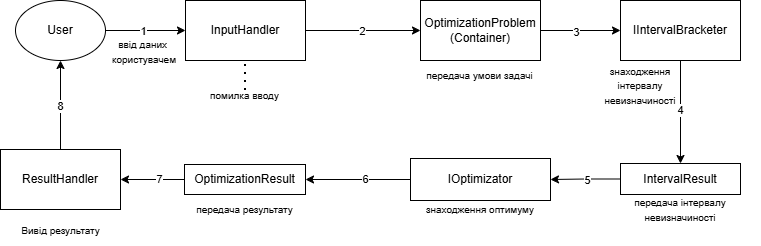

The diagram above was exported from draw.io. Its source (the exported page's mxGraphModel, read from the mxfile embedded in the PNG):
<mxGraphModel dx="1511" dy="878" grid="1" gridSize="10" guides="1" tooltips="1" connect="1" arrows="1" fold="1" page="1" pageScale="1" pageWidth="827" pageHeight="1169" math="0" shadow="0">
  <root>
    <mxCell id="0" />
    <mxCell id="1" parent="0" />
    <mxCell id="g_eyLR3GQSwB7VUgn_qI-1" parent="1" style="ellipse;whiteSpace=wrap;html=1;" value="User" vertex="1">
      <mxGeometry height="60" width="90" x="15" y="10" as="geometry" />
    </mxCell>
    <mxCell id="g_eyLR3GQSwB7VUgn_qI-2" edge="1" parent="1" source="g_eyLR3GQSwB7VUgn_qI-4" style="edgeStyle=orthogonalEdgeStyle;rounded=0;orthogonalLoop=1;jettySize=auto;html=1;entryX=0;entryY=0.5;entryDx=0;entryDy=0;" target="g_eyLR3GQSwB7VUgn_qI-7">
      <mxGeometry relative="1" as="geometry" />
    </mxCell>
    <mxCell id="g_eyLR3GQSwB7VUgn_qI-3" connectable="0" parent="g_eyLR3GQSwB7VUgn_qI-2" style="edgeLabel;html=1;align=center;verticalAlign=middle;resizable=0;points=[];" value="2" vertex="1">
      <mxGeometry relative="1" x="-0.0207" as="geometry">
        <mxPoint as="offset" />
      </mxGeometry>
    </mxCell>
    <mxCell id="g_eyLR3GQSwB7VUgn_qI-4" parent="1" style="rounded=0;whiteSpace=wrap;html=1;" value="InputHandler" vertex="1">
      <mxGeometry height="60" width="120" x="185" y="10" as="geometry" />
    </mxCell>
    <mxCell id="g_eyLR3GQSwB7VUgn_qI-33" edge="1" parent="1" source="g_eyLR3GQSwB7VUgn_qI-7" style="edgeStyle=orthogonalEdgeStyle;rounded=0;orthogonalLoop=1;jettySize=auto;html=1;entryX=0;entryY=0.5;entryDx=0;entryDy=0;" target="g_eyLR3GQSwB7VUgn_qI-11">
      <mxGeometry relative="1" as="geometry" />
    </mxCell>
    <mxCell id="g_eyLR3GQSwB7VUgn_qI-34" connectable="0" parent="g_eyLR3GQSwB7VUgn_qI-33" style="edgeLabel;html=1;align=center;verticalAlign=middle;resizable=0;points=[];" value="3" vertex="1">
      <mxGeometry relative="1" x="-0.2275" y="-2" as="geometry">
        <mxPoint x="4" y="-1" as="offset" />
      </mxGeometry>
    </mxCell>
    <mxCell id="g_eyLR3GQSwB7VUgn_qI-7" parent="1" style="rounded=0;whiteSpace=wrap;html=1;" value="OptimizationProblem&lt;div&gt;(Container)&lt;/div&gt;" vertex="1">
      <mxGeometry height="60" width="120" x="420" y="10" as="geometry" />
    </mxCell>
    <mxCell id="g_eyLR3GQSwB7VUgn_qI-8" edge="1" parent="1" source="g_eyLR3GQSwB7VUgn_qI-21" style="edgeStyle=orthogonalEdgeStyle;rounded=0;orthogonalLoop=1;jettySize=auto;html=1;entryX=1;entryY=0.5;entryDx=0;entryDy=0;exitX=0;exitY=0.5;exitDx=0;exitDy=0;" target="g_eyLR3GQSwB7VUgn_qI-30">
      <mxGeometry relative="1" as="geometry">
        <mxPoint x="420" y="189" as="sourcePoint" />
        <mxPoint x="360" y="189" as="targetPoint" />
      </mxGeometry>
    </mxCell>
    <mxCell id="g_eyLR3GQSwB7VUgn_qI-41" connectable="0" parent="g_eyLR3GQSwB7VUgn_qI-8" style="edgeLabel;html=1;align=center;verticalAlign=middle;resizable=0;points=[];" value="6" vertex="1">
      <mxGeometry relative="1" x="-0.12" y="-1" as="geometry">
        <mxPoint as="offset" />
      </mxGeometry>
    </mxCell>
    <mxCell id="g_eyLR3GQSwB7VUgn_qI-36" edge="1" parent="1" source="g_eyLR3GQSwB7VUgn_qI-11" style="edgeStyle=orthogonalEdgeStyle;rounded=0;orthogonalLoop=1;jettySize=auto;html=1;entryX=0.5;entryY=0;entryDx=0;entryDy=0;" target="g_eyLR3GQSwB7VUgn_qI-35">
      <mxGeometry relative="1" as="geometry" />
    </mxCell>
    <mxCell id="g_eyLR3GQSwB7VUgn_qI-39" connectable="0" parent="g_eyLR3GQSwB7VUgn_qI-36" style="edgeLabel;html=1;align=center;verticalAlign=middle;resizable=0;points=[];" value="4" vertex="1">
      <mxGeometry relative="1" x="-0.0472" y="1" as="geometry">
        <mxPoint x="-2" as="offset" />
      </mxGeometry>
    </mxCell>
    <mxCell id="g_eyLR3GQSwB7VUgn_qI-11" parent="1" style="rounded=0;whiteSpace=wrap;html=1;" value="IIntervalBracketer" vertex="1">
      <mxGeometry height="60" width="120" x="620" y="10" as="geometry" />
    </mxCell>
    <mxCell id="g_eyLR3GQSwB7VUgn_qI-12" edge="1" parent="1" source="g_eyLR3GQSwB7VUgn_qI-1" style="edgeStyle=orthogonalEdgeStyle;rounded=0;orthogonalLoop=1;jettySize=auto;html=1;entryX=0;entryY=0.5;entryDx=0;entryDy=0;" target="g_eyLR3GQSwB7VUgn_qI-4">
      <mxGeometry relative="1" as="geometry" />
    </mxCell>
    <mxCell id="g_eyLR3GQSwB7VUgn_qI-13" connectable="0" parent="g_eyLR3GQSwB7VUgn_qI-12" style="edgeLabel;html=1;align=center;verticalAlign=middle;resizable=0;points=[];" value="1" vertex="1">
      <mxGeometry relative="1" x="-0.0722" as="geometry">
        <mxPoint as="offset" />
      </mxGeometry>
    </mxCell>
    <mxCell id="g_eyLR3GQSwB7VUgn_qI-14" parent="1" style="text;html=1;align=center;verticalAlign=middle;resizable=0;points=[];autosize=1;strokeColor=none;fillColor=none;" value="&lt;div&gt;&lt;span style=&quot;font-size: 10px;&quot;&gt;передача умови задачі&lt;/span&gt;&lt;/div&gt;" vertex="1">
      <mxGeometry height="30" width="130" x="414" y="70" as="geometry" />
    </mxCell>
    <mxCell id="g_eyLR3GQSwB7VUgn_qI-17" edge="1" parent="1" source="g_eyLR3GQSwB7VUgn_qI-19" style="edgeStyle=orthogonalEdgeStyle;rounded=0;orthogonalLoop=1;jettySize=auto;html=1;entryX=0.5;entryY=1;entryDx=0;entryDy=0;" target="g_eyLR3GQSwB7VUgn_qI-1">
      <mxGeometry relative="1" as="geometry" />
    </mxCell>
    <mxCell id="g_eyLR3GQSwB7VUgn_qI-43" connectable="0" parent="g_eyLR3GQSwB7VUgn_qI-17" style="edgeLabel;html=1;align=center;verticalAlign=middle;resizable=0;points=[];" value="8" vertex="1">
      <mxGeometry relative="1" x="-0.0202" y="1" as="geometry">
        <mxPoint as="offset" />
      </mxGeometry>
    </mxCell>
    <mxCell id="g_eyLR3GQSwB7VUgn_qI-19" parent="1" style="rounded=0;whiteSpace=wrap;html=1;" value="ResultHandler" vertex="1">
      <mxGeometry height="60" width="120" y="159" as="geometry" />
    </mxCell>
    <mxCell id="g_eyLR3GQSwB7VUgn_qI-20" parent="1" style="text;html=1;align=center;verticalAlign=middle;resizable=0;points=[];autosize=1;strokeColor=none;fillColor=none;" value="&lt;span style=&quot;font-size: 10px; background-color: transparent; color: light-dark(rgb(0, 0, 0), rgb(255, 255, 255));&quot;&gt;Вивід результату&lt;br&gt;&lt;/span&gt;" vertex="1">
      <mxGeometry height="30" width="100" x="10" y="225" as="geometry" />
    </mxCell>
    <mxCell id="g_eyLR3GQSwB7VUgn_qI-21" parent="1" style="rounded=0;whiteSpace=wrap;html=1;" value="IOptimizator" vertex="1">
      <mxGeometry height="42" width="140" x="410" y="168" as="geometry" />
    </mxCell>
    <mxCell id="g_eyLR3GQSwB7VUgn_qI-27" edge="1" parent="1" style="endArrow=none;dashed=1;html=1;dashPattern=1 3;strokeWidth=2;rounded=0;entryX=0.5;entryY=1;entryDx=0;entryDy=0;" target="g_eyLR3GQSwB7VUgn_qI-4" value="">
      <mxGeometry height="50" relative="1" width="50" as="geometry">
        <mxPoint x="245" y="100" as="sourcePoint" />
        <mxPoint x="320" y="160" as="targetPoint" />
      </mxGeometry>
    </mxCell>
    <mxCell id="g_eyLR3GQSwB7VUgn_qI-28" parent="1" style="text;html=1;align=center;verticalAlign=middle;resizable=0;points=[];autosize=1;strokeColor=none;fillColor=none;" value="&lt;font style=&quot;font-size: 10px;&quot;&gt;помилка вводу&lt;/font&gt;" vertex="1">
      <mxGeometry height="30" width="90" x="199" y="90" as="geometry" />
    </mxCell>
    <mxCell id="g_eyLR3GQSwB7VUgn_qI-29" edge="1" parent="1" source="g_eyLR3GQSwB7VUgn_qI-30" style="edgeStyle=orthogonalEdgeStyle;rounded=0;orthogonalLoop=1;jettySize=auto;html=1;entryX=1;entryY=0.5;entryDx=0;entryDy=0;" target="g_eyLR3GQSwB7VUgn_qI-19">
      <mxGeometry relative="1" as="geometry" />
    </mxCell>
    <mxCell id="g_eyLR3GQSwB7VUgn_qI-42" connectable="0" parent="g_eyLR3GQSwB7VUgn_qI-29" style="edgeLabel;html=1;align=center;verticalAlign=middle;resizable=0;points=[];" value="7" vertex="1">
      <mxGeometry relative="1" x="-0.1813" y="-1" as="geometry">
        <mxPoint as="offset" />
      </mxGeometry>
    </mxCell>
    <mxCell id="g_eyLR3GQSwB7VUgn_qI-30" parent="1" style="rounded=0;whiteSpace=wrap;html=1;" value="OptimizationResult" vertex="1">
      <mxGeometry height="30" width="121" x="184" y="174" as="geometry" />
    </mxCell>
    <mxCell id="g_eyLR3GQSwB7VUgn_qI-31" parent="1" style="text;html=1;align=center;verticalAlign=middle;resizable=0;points=[];autosize=1;strokeColor=none;fillColor=none;" value="&lt;div&gt;&lt;font style=&quot;font-size: 10px;&quot;&gt;передача&amp;nbsp;&lt;/font&gt;&lt;span style=&quot;font-size: 10px; background-color: transparent; color: light-dark(rgb(0, 0, 0), rgb(255, 255, 255));&quot;&gt;результату&lt;/span&gt;&lt;/div&gt;" vertex="1">
      <mxGeometry height="30" width="120" x="184" y="204" as="geometry" />
    </mxCell>
    <mxCell id="g_eyLR3GQSwB7VUgn_qI-32" parent="1" style="text;html=1;whiteSpace=wrap;strokeColor=none;fillColor=none;align=center;verticalAlign=middle;rounded=0;" value="&lt;div style=&quot;text-wrap-mode: nowrap;&quot;&gt;&lt;font style=&quot;font-size: 10px;&quot;&gt;ввід даних&amp;nbsp;&lt;/font&gt;&lt;/div&gt;&lt;div style=&quot;text-wrap-mode: nowrap;&quot;&gt;&lt;font style=&quot;font-size: 10px;&quot;&gt;к&lt;span style=&quot;color: light-dark(rgb(0, 0, 0), rgb(255, 255, 255));&quot;&gt;ористувачем&lt;/span&gt;&lt;/font&gt;&lt;/div&gt;" vertex="1">
      <mxGeometry height="30" width="60" x="114" y="46" as="geometry" />
    </mxCell>
    <mxCell id="g_eyLR3GQSwB7VUgn_qI-38" edge="1" parent="1" source="g_eyLR3GQSwB7VUgn_qI-35" style="edgeStyle=orthogonalEdgeStyle;rounded=0;orthogonalLoop=1;jettySize=auto;html=1;entryX=1;entryY=0.5;entryDx=0;entryDy=0;" target="g_eyLR3GQSwB7VUgn_qI-21">
      <mxGeometry relative="1" as="geometry" />
    </mxCell>
    <mxCell id="g_eyLR3GQSwB7VUgn_qI-40" connectable="0" parent="g_eyLR3GQSwB7VUgn_qI-38" style="edgeLabel;html=1;align=center;verticalAlign=middle;resizable=0;points=[];" value="5" vertex="1">
      <mxGeometry relative="1" x="-0.0229" y="1" as="geometry">
        <mxPoint as="offset" />
      </mxGeometry>
    </mxCell>
    <mxCell id="g_eyLR3GQSwB7VUgn_qI-35" parent="1" style="rounded=0;whiteSpace=wrap;html=1;" value="IntervalResult" vertex="1">
      <mxGeometry height="31" width="120" x="620" y="173" as="geometry" />
    </mxCell>
    <mxCell id="g_eyLR3GQSwB7VUgn_qI-44" parent="1" style="text;html=1;whiteSpace=wrap;strokeColor=none;fillColor=none;align=center;verticalAlign=middle;rounded=0;" value="&lt;font style=&quot;font-size: 10px;&quot;&gt;передача інтервалу невизначиності&lt;/font&gt;" vertex="1">
      <mxGeometry height="30" width="160" x="600" y="204" as="geometry" />
    </mxCell>
    <mxCell id="g_eyLR3GQSwB7VUgn_qI-45" parent="1" style="text;html=1;whiteSpace=wrap;strokeColor=none;fillColor=none;align=center;verticalAlign=middle;rounded=0;" value="&lt;font style=&quot;font-size: 10px;&quot;&gt;знаходження оптимуму&lt;/font&gt;" vertex="1">
      <mxGeometry height="30" width="120" x="420" y="204" as="geometry" />
    </mxCell>
    <mxCell id="g_eyLR3GQSwB7VUgn_qI-46" parent="1" style="text;html=1;whiteSpace=wrap;strokeColor=none;fillColor=none;align=center;verticalAlign=middle;rounded=0;" value="&lt;font style=&quot;font-size: 10px;&quot;&gt;знаходження інтервалу невизначиності&lt;/font&gt;" vertex="1">
      <mxGeometry height="30" width="60" x="610" y="80" as="geometry" />
    </mxCell>
  </root>
</mxGraphModel>